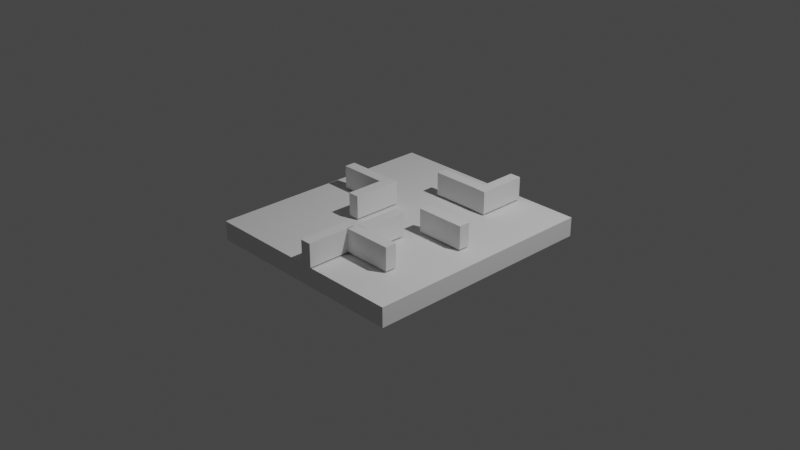 # Source: SubmarineTest.blend  (saved by Blender 2.80.75; exported with 4.5.12 LTS)
import bpy
from mathutils import Matrix  # noqa: F401  (used for matrix-valued properties, if any)

bpy.ops.wm.read_factory_settings(use_empty=True)
scene = bpy.context.scene
scene.name = 'Scene'

# ---- collections
col_collection = bpy.data.collections.new('Collection'); scene.collection.children.link(col_collection)

# ---- world
world_world = bpy.data.worlds.new('World'); scene.world = world_world
world_world.use_nodes = True; world_world.node_tree.nodes.clear()
_N = world_world.node_tree.nodes; _L = world_world.node_tree.links
n0 = _N.new('ShaderNodeOutputWorld'); n0.name = 'World Output'; n0.location = (300, 300)
n1 = _N.new('ShaderNodeBackground'); n1.name = 'Background'; n1.location = (10, 300)
n1.inputs[0].default_value = (0.05088, 0.05088, 0.05088, 1.0)
_L.new(n1.outputs[0], n0.inputs[0])
n0.is_active_output = True
world_world.color = (0.05088, 0.05088, 0.05088)
world_world.use_sun_shadow = False
world_world.sun_shadow_jitter_overblur = 0.0

# ---- cameras
cam_camera = bpy.data.cameras.new('Camera')
cam_camera.clip_end = 100.0
cam_camera.ortho_scale = 7.314

# ---- lights
light_light = bpy.data.lights.new('Light', 'POINT')
light_light.transmission_factor = 0.0
light_light.energy = 1000.0
light_light.shadow_soft_size = 0.1
light_light.shadow_maximum_resolution = 0.006
light_light.use_absolute_resolution = True

# ---- meshes
me_cube_002 = bpy.data.meshes.new('Cube.002')
me_cube_002.from_pydata([(-1.0, -1.0, -1.0), (-1.0, -1.0, 1.0), (-1.0, 1.0, -1.0), (-1.0, 1.0, 1.0), (1.0, -1.0, -1.0), (1.0, -1.0, 1.0), (1.0, 1.0, -1.0), (1.0, 1.0, 1.0)], [], [(0, 1, 3, 2), (2, 3, 7, 6), (6, 7, 5, 4), (4, 5, 1, 0), (2, 6, 4, 0), (7, 3, 1, 5)])
_uv = me_cube_002.uv_layers.new(name='UVMap')
_uv.uv.foreach_set('vector', [0.375, 0.0, 0.625, 0.0, 0.625, 0.25, 0.375, 0.25, 0.375, 0.25, 0.625, 0.25, 0.625, 0.5, 0.375, 0.5, 0.375, 0.5, 0.625, 0.5, 0.625, 0.75, 0.375, 0.75, 0.375, 0.75, 0.625, 0.75, 0.625, 1.0, 0.375, 1.0, 0.125, 0.5, 0.375, 0.5, 0.375, 0.75, 0.125, 0.75, 0.625, 0.5, 0.875, 0.5, 0.875, 0.75, 0.625, 0.75])
me_cube_002.use_remesh_fix_poles = True
me_cube_002.use_remesh_preserve_attributes = False
me_cube_002.use_mirror_vertex_groups = False
me_cube_002.update()
me_cube_004 = bpy.data.meshes.new('Cube.004')
me_cube_004.from_pydata([(-1.0, -1.0, -1.0), (-1.0, -1.0, 1.0), (-1.0, 1.0, -1.0), (-1.0, 1.0, 1.0), (1.0, -1.0, -1.0), (1.0, -1.0, 1.0), (1.0, 1.0, -1.0), (1.0, 1.0, 1.0)], [], [(0, 1, 3, 2), (2, 3, 7, 6), (6, 7, 5, 4), (4, 5, 1, 0), (2, 6, 4, 0), (7, 3, 1, 5)])
_uv = me_cube_004.uv_layers.new(name='UVMap')
_uv.uv.foreach_set('vector', [0.375, 0.0, 0.625, 0.0, 0.625, 0.25, 0.375, 0.25, 0.375, 0.25, 0.625, 0.25, 0.625, 0.5, 0.375, 0.5, 0.375, 0.5, 0.625, 0.5, 0.625, 0.75, 0.375, 0.75, 0.375, 0.75, 0.625, 0.75, 0.625, 1.0, 0.375, 1.0, 0.125, 0.5, 0.375, 0.5, 0.375, 0.75, 0.125, 0.75, 0.625, 0.5, 0.875, 0.5, 0.875, 0.75, 0.625, 0.75])
me_cube_004.use_remesh_fix_poles = True
me_cube_004.use_remesh_preserve_attributes = False
me_cube_004.use_mirror_vertex_groups = False
me_cube_004.update()
me_cube_005 = bpy.data.meshes.new('Cube.005')
me_cube_005.from_pydata([(-1.0, -1.0, -1.0), (-1.0, -1.0, 1.0), (-1.0, 1.0, -1.0), (-1.0, 1.0, 1.0), (1.0, -1.0, -1.0), (1.0, -1.0, 1.0), (1.0, 1.0, -1.0), (1.0, 1.0, 1.0)], [], [(0, 1, 3, 2), (2, 3, 7, 6), (6, 7, 5, 4), (4, 5, 1, 0), (2, 6, 4, 0), (7, 3, 1, 5)])
_uv = me_cube_005.uv_layers.new(name='UVMap')
_uv.uv.foreach_set('vector', [0.375, 0.0, 0.625, 0.0, 0.625, 0.25, 0.375, 0.25, 0.375, 0.25, 0.625, 0.25, 0.625, 0.5, 0.375, 0.5, 0.375, 0.5, 0.625, 0.5, 0.625, 0.75, 0.375, 0.75, 0.375, 0.75, 0.625, 0.75, 0.625, 1.0, 0.375, 1.0, 0.125, 0.5, 0.375, 0.5, 0.375, 0.75, 0.125, 0.75, 0.625, 0.5, 0.875, 0.5, 0.875, 0.75, 0.625, 0.75])
me_cube_005.use_remesh_fix_poles = True
me_cube_005.use_remesh_preserve_attributes = False
me_cube_005.use_mirror_vertex_groups = False
me_cube_005.update()
me_cube_008 = bpy.data.meshes.new('Cube.008')
me_cube_008.from_pydata([(-1.0, -1.0, -1.0), (-1.0, -1.0, 1.0), (-1.0, 1.0, -1.0), (-1.0, 1.0, 1.0), (1.0, -1.0, -1.0), (1.0, -1.0, 1.0), (1.0, 1.0, -1.0), (1.0, 1.0, 1.0)], [], [(0, 1, 3, 2), (2, 3, 7, 6), (6, 7, 5, 4), (4, 5, 1, 0), (2, 6, 4, 0), (7, 3, 1, 5)])
_uv = me_cube_008.uv_layers.new(name='UVMap')
_uv.uv.foreach_set('vector', [0.375, 0.0, 0.625, 0.0, 0.625, 0.25, 0.375, 0.25, 0.375, 0.25, 0.625, 0.25, 0.625, 0.5, 0.375, 0.5, 0.375, 0.5, 0.625, 0.5, 0.625, 0.75, 0.375, 0.75, 0.375, 0.75, 0.625, 0.75, 0.625, 1.0, 0.375, 1.0, 0.125, 0.5, 0.375, 0.5, 0.375, 0.75, 0.125, 0.75, 0.625, 0.5, 0.875, 0.5, 0.875, 0.75, 0.625, 0.75])
me_cube_008.use_remesh_fix_poles = True
me_cube_008.use_remesh_preserve_attributes = False
me_cube_008.use_mirror_vertex_groups = False
me_cube_008.update()
me_cube_007 = bpy.data.meshes.new('Cube.007')
me_cube_007.from_pydata([(-1.0, -1.0, -1.0), (-1.0, -1.0, 1.0), (-1.0, 1.0, -1.0), (-1.0, 1.0, 1.0), (1.0, -1.0, -1.0), (1.0, -1.0, 1.0), (1.0, 1.0, -1.0), (1.0, 1.0, 1.0)], [], [(0, 1, 3, 2), (2, 3, 7, 6), (6, 7, 5, 4), (4, 5, 1, 0), (2, 6, 4, 0), (7, 3, 1, 5)])
_uv = me_cube_007.uv_layers.new(name='UVMap')
_uv.uv.foreach_set('vector', [0.375, 0.0, 0.625, 0.0, 0.625, 0.25, 0.375, 0.25, 0.375, 0.25, 0.625, 0.25, 0.625, 0.5, 0.375, 0.5, 0.375, 0.5, 0.625, 0.5, 0.625, 0.75, 0.375, 0.75, 0.375, 0.75, 0.625, 0.75, 0.625, 1.0, 0.375, 1.0, 0.125, 0.5, 0.375, 0.5, 0.375, 0.75, 0.125, 0.75, 0.625, 0.5, 0.875, 0.5, 0.875, 0.75, 0.625, 0.75])
me_cube_007.use_remesh_fix_poles = True
me_cube_007.use_remesh_preserve_attributes = False
me_cube_007.use_mirror_vertex_groups = False
me_cube_007.update()
me_cube_006 = bpy.data.meshes.new('Cube.006')
me_cube_006.from_pydata([(-1.0, -1.0, -1.0), (-1.0, -1.0, 1.0), (-1.0, 1.0, -1.0), (-1.0, 1.0, 1.0), (1.0, -1.0, -1.0), (1.0, -1.0, 1.0), (1.0, 1.0, -1.0), (1.0, 1.0, 1.0)], [], [(0, 1, 3, 2), (2, 3, 7, 6), (6, 7, 5, 4), (4, 5, 1, 0), (2, 6, 4, 0), (7, 3, 1, 5)])
_uv = me_cube_006.uv_layers.new(name='UVMap')
_uv.uv.foreach_set('vector', [0.375, 0.0, 0.625, 0.0, 0.625, 0.25, 0.375, 0.25, 0.375, 0.25, 0.625, 0.25, 0.625, 0.5, 0.375, 0.5, 0.375, 0.5, 0.625, 0.5, 0.625, 0.75, 0.375, 0.75, 0.375, 0.75, 0.625, 0.75, 0.625, 1.0, 0.375, 1.0, 0.125, 0.5, 0.375, 0.5, 0.375, 0.75, 0.125, 0.75, 0.625, 0.5, 0.875, 0.5, 0.875, 0.75, 0.625, 0.75])
me_cube_006.use_remesh_fix_poles = True
me_cube_006.use_remesh_preserve_attributes = False
me_cube_006.use_mirror_vertex_groups = False
me_cube_006.update()
me_cube_009 = bpy.data.meshes.new('Cube.009')
me_cube_009.from_pydata([(-1.0, -1.0, -1.0), (-1.0, -1.0, 1.0), (-1.0, 1.0, -1.0), (-1.0, 1.0, 1.0), (1.0, -1.0, -1.0), (1.0, -1.0, 1.0), (1.0, 1.0, -1.0), (1.0, 1.0, 1.0)], [], [(0, 1, 3, 2), (2, 3, 7, 6), (6, 7, 5, 4), (4, 5, 1, 0), (2, 6, 4, 0), (7, 3, 1, 5)])
_uv = me_cube_009.uv_layers.new(name='UVMap')
_uv.uv.foreach_set('vector', [0.375, 0.0, 0.625, 0.0, 0.625, 0.25, 0.375, 0.25, 0.375, 0.25, 0.625, 0.25, 0.625, 0.5, 0.375, 0.5, 0.375, 0.5, 0.625, 0.5, 0.625, 0.75, 0.375, 0.75, 0.375, 0.75, 0.625, 0.75, 0.625, 1.0, 0.375, 1.0, 0.125, 0.5, 0.375, 0.5, 0.375, 0.75, 0.125, 0.75, 0.625, 0.5, 0.875, 0.5, 0.875, 0.75, 0.625, 0.75])
me_cube_009.use_remesh_fix_poles = True
me_cube_009.use_remesh_preserve_attributes = False
me_cube_009.use_mirror_vertex_groups = False
me_cube_009.update()
me_cube_010 = bpy.data.meshes.new('Cube.010')
me_cube_010.from_pydata([(-1.0, -1.0, -1.0), (-1.0, -1.0, 1.0), (-1.0, 1.0, -1.0), (-1.0, 1.0, 1.0), (1.0, -1.0, -1.0), (1.0, -1.0, 1.0), (1.0, 1.0, -1.0), (1.0, 1.0, 1.0)], [], [(0, 1, 3, 2), (2, 3, 7, 6), (6, 7, 5, 4), (4, 5, 1, 0), (2, 6, 4, 0), (7, 3, 1, 5)])
_uv = me_cube_010.uv_layers.new(name='UVMap')
_uv.uv.foreach_set('vector', [0.375, 0.0, 0.625, 0.0, 0.625, 0.25, 0.375, 0.25, 0.375, 0.25, 0.625, 0.25, 0.625, 0.5, 0.375, 0.5, 0.375, 0.5, 0.625, 0.5, 0.625, 0.75, 0.375, 0.75, 0.375, 0.75, 0.625, 0.75, 0.625, 1.0, 0.375, 1.0, 0.125, 0.5, 0.375, 0.5, 0.375, 0.75, 0.125, 0.75, 0.625, 0.5, 0.875, 0.5, 0.875, 0.75, 0.625, 0.75])
me_cube_010.use_remesh_fix_poles = True
me_cube_010.use_remesh_preserve_attributes = False
me_cube_010.use_mirror_vertex_groups = False
me_cube_010.update()
me_cube = bpy.data.meshes.new('Cube')
me_cube.from_pydata([(-1.0, -1.0, -1.0), (-1.0, -1.0, 1.0), (-1.0, 1.0, -1.0), (-1.0, 1.0, 1.0), (1.0, -1.0, -1.0), (1.0, -1.0, 1.0), (1.0, 1.0, -1.0), (1.0, 1.0, 1.0)], [], [(0, 1, 3, 2), (2, 3, 7, 6), (6, 7, 5, 4), (4, 5, 1, 0), (2, 6, 4, 0), (7, 3, 1, 5)])
_uv = me_cube.uv_layers.new(name='UVMap')
_uv.uv.foreach_set('vector', [0.375, 0.0, 0.625, 0.0, 0.625, 0.25, 0.375, 0.25, 0.375, 0.25, 0.625, 0.25, 0.625, 0.5, 0.375, 0.5, 0.375, 0.5, 0.625, 0.5, 0.625, 0.75, 0.375, 0.75, 0.375, 0.75, 0.625, 0.75, 0.625, 1.0, 0.375, 1.0, 0.125, 0.5, 0.375, 0.5, 0.375, 0.75, 0.125, 0.75, 0.625, 0.5, 0.875, 0.5, 0.875, 0.75, 0.625, 0.75])
me_cube.use_remesh_preserve_volume = False
me_cube.use_remesh_preserve_attributes = False
me_cube.use_mirror_vertex_groups = False
me_cube.update()

# ---- objects
ob_light = bpy.data.objects.new('Light', light_light)
ob_camera = bpy.data.objects.new('Camera', cam_camera)
ob_cube = bpy.data.objects.new('Cube', me_cube_002)
ob_cube_001 = bpy.data.objects.new('Cube.001', me_cube_004)
ob_cube_002 = bpy.data.objects.new('Cube.002', me_cube_005)
ob_cube_005 = bpy.data.objects.new('Cube.005', me_cube_008)
ob_cube_004 = bpy.data.objects.new('Cube.004', me_cube_007)
ob_cube_003 = bpy.data.objects.new('Cube.003', me_cube_006)
ob_cube_006 = bpy.data.objects.new('Cube.006', me_cube_009)
ob_cube_007 = bpy.data.objects.new('Cube.007', me_cube_010)
ob_cube_008 = bpy.data.objects.new('Cube.008', me_cube)

# ---- transforms, parenting, visibility, modifiers, constraints
ob_light.location = (4.076, 1.005, 5.904)
ob_light.rotation_euler = (0.6503, 0.05522, 1.866)
ob_light.lock_rotations_4d = False
ob_light.empty_display_type = 'ARROWS'
ob_light.color = (0.0, 0.0, 0.0, 0.0)
ob_light.lineart.crease_threshold = 0.0
ob_camera.location = (7.359, -6.926, 4.958)
ob_camera.rotation_euler = (1.109, 0.0, 0.8149)
ob_camera.lock_rotations_4d = False
ob_camera.empty_display_type = 'ARROWS'
ob_camera.color = (0.0, 0.0, 0.0, 0.0)
ob_camera.display_type = 'WIRE'
ob_camera.lineart.crease_threshold = 0.0
ob_cube.location = (0.6358, 0.0, 0.1369)
ob_cube.scale = (0.2709, 0.06194, 0.1252)
ob_cube.lineart.crease_threshold = 0.0
ob_cube_001.location = (0.2638, -0.4903, 0.1389)
ob_cube_001.rotation_euler = (0.0, -0.0, -1.571)
ob_cube_001.scale = (0.2509, 0.06194, 0.1252)
ob_cube_001.lineart.crease_threshold = 0.0
ob_cube_002.location = (0.4708, -0.8017, 0.1369)
ob_cube_002.scale = (0.2709, 0.06194, 0.1252)
ob_cube_002.lineart.crease_threshold = 0.0
ob_cube_005.location = (-0.3272, -0.05322, 0.1369)
ob_cube_005.rotation_euler = (0.0, -0.0, 1.571)
ob_cube_005.scale = (0.2709, 0.06194, 0.1252)
ob_cube_005.lineart.crease_threshold = 0.0
ob_cube_004.location = (0.1413, 0.7386, 0.1389)
ob_cube_004.scale = (0.2709, 0.06194, 0.1252)
ob_cube_004.lineart.crease_threshold = 0.0
ob_cube_003.location = (0.4746, 0.9457, 0.1369)
ob_cube_003.rotation_euler = (0.0, -0.0, 1.571)
ob_cube_003.scale = (0.2709, 0.06194, 0.1252)
ob_cube_003.lineart.crease_threshold = 0.0
ob_cube_006.location = (0.145, -1.053, 0.1369)
ob_cube_006.rotation_euler = (0.0, -0.0, 1.571)
ob_cube_006.scale = (0.2709, 0.06194, 0.1252)
ob_cube_006.lineart.crease_threshold = 0.0
ob_cube_007.location = (-0.6578, 0.1544, 0.1369)
ob_cube_007.rotation_euler = (0.0, -0.0, 3.142)
ob_cube_007.scale = (0.2709, 0.06194, 0.1252)
ob_cube_007.lineart.crease_threshold = 0.0
ob_cube_008.location = (0.0, 0.0, -0.1121)
ob_cube_008.scale = (1.171, 1.303, 0.1049)
ob_cube_008.lineart.crease_threshold = 0.0

# ---- collection membership
col_collection.objects.link(ob_light)
col_collection.objects.link(ob_camera)
col_collection.objects.link(ob_cube)
col_collection.objects.link(ob_cube_001)
col_collection.objects.link(ob_cube_002)
col_collection.objects.link(ob_cube_005)
col_collection.objects.link(ob_cube_004)
col_collection.objects.link(ob_cube_003)
col_collection.objects.link(ob_cube_006)
col_collection.objects.link(ob_cube_007)
col_collection.objects.link(ob_cube_008)

# ---- scene / render settings (as saved in the file)
scene.camera = ob_camera
scene.frame_start = 1; scene.frame_end = 250; scene.frame_set(1)
scene.render.engine = 'BLENDER_EEVEE_NEXT'
scene.cycles.use_denoising = False
scene.cycles.samples = 128
scene.cycles.sampling_pattern = 'TABULATED_SOBOL'
scene.cycles.use_adaptive_sampling = False
scene.cycles.use_light_tree = False
scene.view_settings.view_transform = 'Filmic'
bpy.context.view_layer.update()
